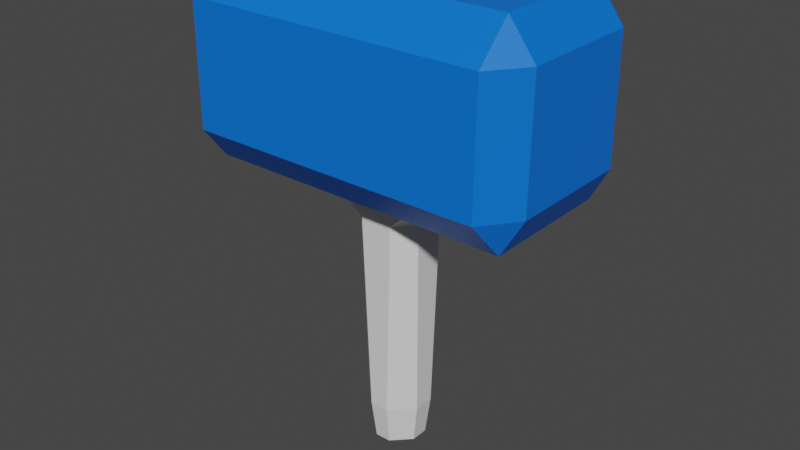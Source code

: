 # Source: Hammer.blend  (saved by Blender 3.2.14; exported with 4.5.12 LTS)
import bpy
from mathutils import Matrix  # noqa: F401  (used for matrix-valued properties, if any)

bpy.ops.wm.read_factory_settings(use_empty=True)
scene = bpy.context.scene
scene.name = 'Scene'

# ---- collections
col_collection = bpy.data.collections.new('Collection'); scene.collection.children.link(col_collection)

# ---- materials (node trees are filled in below, after node groups)
mat_material = bpy.data.materials.new('Material')
mat_material.alpha_threshold = 0.0
mat_material.use_transparent_shadow = False
mat_material.line_color = (0.0, 0.0, 0.0, 1.0)
mat_material_001 = bpy.data.materials.new('Material.001')
mat_material_001.use_transparent_shadow = False

# ---- material node trees
mat_material.use_nodes = True; mat_material.node_tree.nodes.clear()
_N = mat_material.node_tree.nodes; _L = mat_material.node_tree.links
n0 = _N.new('ShaderNodeOutputMaterial'); n0.name = 'Material Output'; n0.location = (300, 300)
n1 = _N.new('ShaderNodeBsdfPrincipled'); n1.name = 'Principled BSDF'; n1.location = (10, 300)
n1.distribution = 'GGX'
n1.subsurface_method = 'RANDOM_WALK_SKIN'
n1.inputs[2].default_value = 0.4
n1.inputs[3].default_value = 1.45
n1.inputs[27].default_value = (0.0, 0.0, 0.0, 1.0)
n1.inputs[28].default_value = 1.0
_L.new(n1.outputs[0], n0.inputs[0])
n0.is_active_output = True
mat_material_001.use_nodes = True; mat_material_001.node_tree.nodes.clear()
_N = mat_material_001.node_tree.nodes; _L = mat_material_001.node_tree.links
n0 = _N.new('ShaderNodeBsdfPrincipled'); n0.name = 'Principled BSDF'; n0.location = (10, 300)
n0.distribution = 'GGX'
n0.subsurface_method = 'RANDOM_WALK_SKIN'
n0.inputs[0].default_value = (0.0, 0.1603, 0.8, 1.0)
n0.inputs[3].default_value = 1.45
n0.inputs[27].default_value = (0.0, 0.0, 0.0, 1.0)
n0.inputs[28].default_value = 1.0
n1 = _N.new('ShaderNodeOutputMaterial'); n1.name = 'Material Output'; n1.location = (300, 300)
_L.new(n0.outputs[0], n1.inputs[0])
n1.is_active_output = True

# ---- world
world_world = bpy.data.worlds.new('World'); scene.world = world_world
world_world.use_nodes = True; world_world.node_tree.nodes.clear()
_N = world_world.node_tree.nodes; _L = world_world.node_tree.links
n0 = _N.new('ShaderNodeOutputWorld'); n0.name = 'World Output'; n0.location = (300, 300)
n1 = _N.new('ShaderNodeBackground'); n1.name = 'Background'; n1.location = (10, 300)
n1.inputs[0].default_value = (0.05088, 0.05088, 0.05088, 1.0)
_L.new(n1.outputs[0], n0.inputs[0])
n0.is_active_output = True
world_world.color = (0.05088, 0.05088, 0.05088)
world_world.use_sun_shadow = False
world_world.sun_shadow_jitter_overblur = 0.0

# ---- meshes
me_cube = bpy.data.meshes.new('Cube')
me_cube.from_pydata([(1.489, 0.9406, 3.702), (1.485, 0.6016, 4.041), (1.741, 0.6016, 3.702), (1.482, 0.9544, 2.498), (1.735, 0.6153, 2.498), (1.536, 0.6598, 2.147), (1.741, -0.6016, 3.702), (1.485, -0.6016, 4.041), (1.489, -0.9406, 3.702), (1.735, -0.6153, 2.498), (1.482, -0.9544, 2.498), (1.536, -0.6598, 2.147), (-1.489, 0.9406, 3.702), (-1.741, 0.6016, 3.702), (-1.485, 0.6016, 4.041), (-1.735, 0.6153, 2.498), (-1.482, 0.9544, 2.498), (-1.536, 0.6598, 2.147), (-1.741, -0.6016, 3.702), (-1.489, -0.9406, 3.702), (-1.485, -0.6016, 4.041), (-1.536, -0.6598, 2.147), (-1.482, -0.9544, 2.498), (-1.735, -0.6153, 2.498), (-0.3375, 0.1536, 1.82), (-0.5027, 0.369, 2.113), (-0.1632, 0.3316, 1.82), (-0.3375, -0.1536, 1.82), (-0.1632, -0.3316, 1.82), (-0.5027, -0.369, 2.113), (0.1632, 0.3316, 1.82), (0.5027, 0.369, 2.113), (0.3375, 0.1536, 1.82), (0.1632, -0.3316, 1.82), (0.3375, -0.1536, 1.82), (0.5027, -0.369, 2.113), (-0.09492, 0.3136, -0.1881), (-0.2998, 0.1051, -0.1879), (-0.2998, -0.1051, -0.1879), (-0.09492, -0.3136, -0.1881), (0.2998, 0.1051, -0.1879), (0.09492, 0.3136, -0.1881), (0.09492, -0.3136, -0.1881), (0.2998, -0.1051, -0.1879), (-0.2488, 0.08758, -0.5826), (-0.07805, 0.2616, -0.5832), (-0.04876, 0.05706, -0.7277), (-0.2488, -0.08758, -0.5826), (-0.04876, -0.05706, -0.7277), (-0.07805, -0.2616, -0.5832), (0.07805, 0.2616, -0.5832), (0.2488, 0.08758, -0.5826), (0.04876, 0.05706, -0.7277), (0.07805, -0.2616, -0.5832), (0.04876, -0.05706, -0.7277), (0.2488, -0.08758, -0.5826)], [], [(17, 5, 31, 25), (11, 21, 29, 35), (21, 17, 25, 29), (5, 11, 35, 31), (1, 14, 20, 7), (4, 2, 6, 9), (32, 34, 43, 40), (23, 18, 13, 15), (27, 24, 37, 38), (10, 8, 19, 22), (36, 41, 50, 45), (26, 30, 41, 36), (38, 37, 44, 47), (33, 28, 39, 42), (46, 52, 54, 48), (42, 39, 49, 53), (40, 43, 55, 51), (0, 1, 2), (3, 4, 5), (6, 7, 8), (9, 10, 11), (12, 13, 14), (15, 16, 17), (18, 19, 20), (21, 22, 23), (24, 25, 26), (27, 28, 29), (30, 31, 32), (33, 34, 35), (44, 45, 46), (47, 48, 49), (50, 51, 52), (53, 54, 55), (17, 21, 23, 15), (5, 17, 16, 3), (2, 4, 3, 0), (22, 19, 18, 23), (8, 10, 9, 6), (12, 16, 15, 13), (7, 20, 19, 8), (1, 7, 6, 2), (21, 11, 10, 22), (20, 14, 13, 18), (14, 1, 0, 12), (11, 5, 4, 9), (24, 27, 29, 25), (30, 26, 25, 31), (28, 33, 35, 29), (34, 32, 31, 35), (27, 38, 39, 28), (43, 34, 33, 42), (26, 36, 37, 24), (41, 30, 32, 40), (46, 48, 47, 44), (52, 46, 45, 50), (48, 54, 53, 49), (54, 52, 51, 55), (36, 45, 44, 37), (49, 39, 38, 47), (42, 53, 55, 43), (50, 41, 40, 51), (16, 12, 0, 3)])
me_cube.polygons.foreach_set('material_index', [1, 1, 1, 1, 1, 1, 0, 1, 0, 1, 0, 0, 0, 0, 0, 0, 0, 1, 1, 1, 1, 1, 1, 1, 1, 0, 0, 0, 0, 0, 0, 0, 0, 1, 1, 1, 1, 1, 1, 1, 1, 1, 1, 1, 1, 0, 0, 0, 0, 0, 0, 0, 0, 0, 0, 0, 0, 0, 0, 0, 0, 1])
_uv = me_cube.uv_layers.new(name='UVMap')
_uv.uv.foreach_set('vector', [0.0, 0.8258, 0.0, 0.4066, 0.03998, 0.5476, 0.03998, 0.6848, 0.1792, 0.4066, 0.1792, 0.8258, 0.1402, 0.6848, 0.1402, 0.5476, 0.1792, 0.8258, 0.0, 0.8258, 0.03998, 0.6848, 0.1402, 0.6848, 0.0, 0.4066, 0.1792, 0.4066, 0.1402, 0.5476, 0.03998, 0.5476, 0.2105, 0.0006413, 0.2105, 0.4059, 0.04628, 0.4059, 0.04628, 0.0006413, 0.2742, 0.4655, 0.4341, 0.4674, 0.4341, 0.6316, 0.2742, 0.6335, 0.8936, 0.5877, 0.8517, 0.5877, 0.8583, 0.3201, 0.887, 0.3201, 0.738, 0.04628, 0.8979, 0.04816, 0.8979, 0.2124, 0.738, 0.2143, 0.7564, 0.9559, 0.7145, 0.9559, 0.7211, 0.6882, 0.7498, 0.6882, 0.3072, 0.00734, 0.4709, 0.006305, 0.4709, 0.4129, 0.3072, 0.4119, 0.7667, 0.3148, 0.7407, 0.3148, 0.743, 0.2605, 0.7644, 0.2605, 0.776, 0.5885, 0.7314, 0.5885, 0.7407, 0.3148, 0.7667, 0.3148, 0.7498, 0.6882, 0.7211, 0.6882, 0.7235, 0.6342, 0.7474, 0.6342, 0.6387, 0.7471, 0.5942, 0.7471, 0.6035, 0.4735, 0.6294, 0.4735, 0.5146, 0.4432, 0.5241, 0.4525, 0.5132, 0.4636, 0.5037, 0.4542, 0.6294, 0.4735, 0.6035, 0.4735, 0.6058, 0.4192, 0.6271, 0.4192, 0.887, 0.3201, 0.8583, 0.3201, 0.8607, 0.2661, 0.8846, 0.2661, 0.4261, 0.4211, 0.4709, 0.4674, 0.4341, 0.4674, 0.2662, 0.4192, 0.2742, 0.4655, 0.2213, 0.4594, 0.4341, 0.6316, 0.4709, 0.6316, 0.4261, 0.6779, 0.2742, 0.6335, 0.2662, 0.6797, 0.2213, 0.6395, 0.8899, 0.2587, 0.8979, 0.2124, 0.9347, 0.2124, 0.738, 0.2143, 0.7299, 0.2605, 0.6851, 0.2203, 0.8979, 0.04816, 0.8899, 0.001875, 0.9347, 0.04816, 0.6851, 0.0402, 0.7299, 0.0, 0.738, 0.04628, 0.2125, 0.4066, 0.2125, 0.4467, 0.1792, 0.4132, 0.7564, 0.9559, 0.7807, 0.9503, 0.7858, 1.0, 0.1792, 0.4861, 0.2053, 0.4467, 0.2132, 0.4861, 0.8274, 0.5822, 0.8517, 0.5877, 0.8223, 0.6319, 0.4995, 0.4197, 0.5327, 0.4192, 0.5146, 0.4432, 0.4828, 0.4366, 0.5037, 0.4542, 0.4828, 0.4698, 0.5478, 0.4342, 0.5478, 0.4674, 0.5241, 0.4525, 0.4979, 0.4848, 0.5132, 0.4636, 0.5311, 0.4843, 0.6851, 0.2203, 0.6851, 0.0402, 0.738, 0.04628, 0.738, 0.2143, 0.4709, 0.4192, 0.4709, 0.0, 0.5213, 0.00734, 0.5213, 0.4119, 0.4341, 0.4674, 0.2742, 0.4655, 0.2662, 0.4192, 0.4261, 0.4211, 0.7299, 0.0, 0.8899, 0.001875, 0.8979, 0.04816, 0.738, 0.04628, 0.4261, 0.6779, 0.2662, 0.6797, 0.2742, 0.6335, 0.4341, 0.6316, 0.8899, 0.2587, 0.7299, 0.2605, 0.738, 0.2143, 0.8979, 0.2124, 0.04628, 0.0006413, 0.04628, 0.4059, 0.0, 0.4066, 0.0, 0.0, 0.4709, 0.4674, 0.4709, 0.6316, 0.4341, 0.6316, 0.4341, 0.4674, 0.2568, 0.4192, 0.2568, 0.0, 0.3072, 0.00734, 0.3072, 0.4119, 0.9347, 0.04816, 0.9347, 0.2124, 0.8979, 0.2124, 0.8979, 0.04816, 0.2105, 0.4059, 0.2105, 0.0006413, 0.2568, 0.0, 0.2568, 0.4066, 0.2213, 0.6395, 0.2213, 0.4594, 0.2742, 0.4655, 0.2742, 0.6335, 0.7145, 0.9559, 0.7564, 0.9559, 0.7858, 1.0, 0.6851, 1.0, 0.7314, 0.5885, 0.776, 0.5885, 0.8223, 0.6287, 0.6851, 0.6287, 0.5942, 0.7471, 0.6387, 0.7471, 0.6851, 0.7873, 0.5478, 0.7873, 0.8517, 0.5877, 0.8936, 0.5877, 0.923, 0.6319, 0.8223, 0.6319, 0.7564, 0.9559, 0.7498, 0.6882, 0.7783, 0.6817, 0.7807, 0.9503, 0.8583, 0.3201, 0.8517, 0.5877, 0.8274, 0.5822, 0.8299, 0.3135, 0.6902, 0.9503, 0.6926, 0.6817, 0.7211, 0.6882, 0.7145, 0.9559, 0.9155, 0.3135, 0.9179, 0.5822, 0.8936, 0.5877, 0.887, 0.3201, 0.5146, 0.4432, 0.5037, 0.4542, 0.4828, 0.4366, 0.4995, 0.4197, 0.5241, 0.4525, 0.5146, 0.4432, 0.5327, 0.4192, 0.5478, 0.4342, 0.5037, 0.4542, 0.5132, 0.4636, 0.4979, 0.4848, 0.4828, 0.4698, 0.5132, 0.4636, 0.5241, 0.4525, 0.5478, 0.4674, 0.5311, 0.4843, 0.6926, 0.6817, 0.6997, 0.6287, 0.7235, 0.6342, 0.7211, 0.6882, 0.7712, 0.6287, 0.7783, 0.6817, 0.7498, 0.6882, 0.7474, 0.6342, 0.8299, 0.3135, 0.837, 0.2605, 0.8607, 0.2661, 0.8583, 0.3201, 0.9084, 0.2605, 0.9155, 0.3135, 0.887, 0.3201, 0.8846, 0.2661, 0.5213, 0.00734, 0.6851, 0.006305, 0.6851, 0.4129, 0.5213, 0.4119])
me_cube.materials.append(mat_material)
me_cube.materials.append(mat_material_001)
me_cube.use_mirror_vertex_groups = False
me_cube.update()

# ---- objects
ob_cube = bpy.data.objects.new('Cube', me_cube)

# ---- transforms, parenting, visibility, modifiers, constraints
ob_cube.location = (0.0, 0.0, 0.0)
ob_cube.lock_rotations_4d = False
ob_cube.empty_display_type = 'ARROWS'
ob_cube.lineart.crease_threshold = 0.0

# ---- collection membership
col_collection.objects.link(ob_cube)

# ---- scene / render settings (as saved in the file)
scene.frame_start = 1; scene.frame_end = 250; scene.frame_set(1)
scene.render.engine = 'BLENDER_EEVEE_NEXT'
scene.cycles.sampling_pattern = 'TABULATED_SOBOL'
scene.cycles.use_light_tree = False
scene.view_settings.view_transform = 'Filmic'
bpy.context.view_layer.update()

# ---- added for rendering (the .blend has no active camera and no usable light): camera, sun
cam_auto = bpy.data.cameras.new('AutoCamera')
cam_auto.lens = 50.0
cam_auto.sensor_width = 36.0
cam_auto.clip_end = 1000.0
ob_auto_camera = bpy.data.objects.new('AutoCamera', cam_auto)
scene.collection.objects.link(ob_auto_camera)
ob_auto_camera.location = (5.74082, -6.88899, 6.24913)
ob_auto_camera.rotation_euler = (1.09748, -7.21219e-08, 0.694738)
scene.camera = ob_auto_camera
light_auto_sun = bpy.data.lights.new('AutoSun', 'SUN')
light_auto_sun.energy = 3.0
light_auto_sun.angle = 0.0523599
ob_auto_sun = bpy.data.objects.new('AutoSun', light_auto_sun)
scene.collection.objects.link(ob_auto_sun)
ob_auto_sun.rotation_euler = (0.872665, 0.174533, 0.523599)
bpy.context.view_layer.update()

